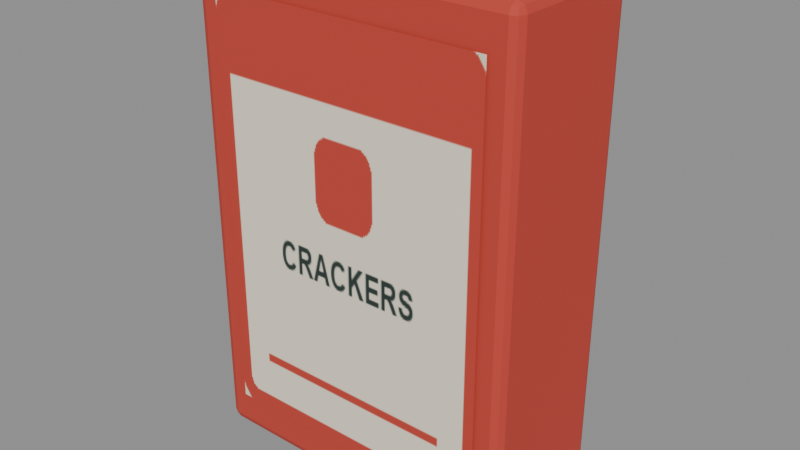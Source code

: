 # Source: crackers.blend  (saved by Blender 5.2.45; exported with 4.5.12 LTS)
import bpy
from mathutils import Matrix  # noqa: F401  (used for matrix-valued properties, if any)

bpy.ops.wm.read_factory_settings(use_empty=True)
scene = bpy.context.scene
scene.name = 'Scene'

# ---- images (referenced by path relative to the original .blend; pixels are not part of the script)
import os
ASSET_DIR = os.environ.get("B2B_ASSET_DIR", "")  # directory of the original .blend (textures are referenced by path, not embedded)
HERE = os.path.dirname(os.path.abspath(__file__))  # packed textures are extracted next to this script under _unpacked/

def load_image(name, relpath, width, height, colorspace="sRGB"):
    """Load a texture the original file referenced (path relative to the .blend, or extracted next to this script)."""
    p = next((c for c in (os.path.join(HERE, relpath), os.path.join(ASSET_DIR, relpath)) if relpath and os.path.exists(c)), "")
    if p:
        img = bpy.data.images.load(p, check_existing=True)
        img.name = name
    else:  # same state as the original file: an image datablock whose file is absent (Cycles renders it pink)
        img = bpy.data.images.new(name, width, height)
        img.source = "FILE"
        img.filepath = "//" + (relpath or name)
    img.colorspace_settings.name = colorspace
    return img
img_assortmentatlas_png = load_image('AssortmentAtlas.png', '_unpacked/AssortmentAtlas.4d05732a.png', 2048, 2048, 'sRGB')

# ---- materials (node trees are filled in below, after node groups)
mat_assortmentatlas = bpy.data.materials.new('AssortmentAtlas')

# ---- material node trees
mat_assortmentatlas.use_nodes = True; mat_assortmentatlas.node_tree.nodes.clear()
_N = mat_assortmentatlas.node_tree.nodes; _L = mat_assortmentatlas.node_tree.links
n0 = _N.new('ShaderNodeBsdfPrincipled'); n0.name = 'Principled BSDF'; n0.location = (-200, 100)
n0.inputs[2].default_value = 0.75
n0.inputs[10].default_value = 0.005
n1 = _N.new('ShaderNodeOutputMaterial'); n1.name = 'Material Output'; n1.location = (200, 100)
n2 = _N.new('ShaderNodeTexImage'); n2.name = 'Image Texture'; n2.location = (0, 0)
n2.image = img_assortmentatlas_png
_L.new(n0.outputs[0], n1.inputs[0])
_L.new(n2.outputs[0], n0.inputs[0])
n1.is_active_output = True

# ---- meshes
me_cube = bpy.data.meshes.new('Cube')
me_cube.from_pydata([(-0.085, -0.035, 0.0), (-0.085, -0.04, 0.005), (-0.09, -0.035, 0.005), (-0.085, -0.03854, 0.001464), (-0.08789, -0.03789, 0.002113), (-0.08854, -0.03854, 0.005), (-0.08854, -0.035, 0.001464), (-0.085, -0.04, 0.265), (-0.085, -0.035, 0.27), (-0.09, -0.035, 0.265), (-0.085, -0.03854, 0.2685), (-0.08789, -0.03789, 0.2679), (-0.08854, -0.035, 0.2685), (-0.08854, -0.03854, 0.265), (-0.085, 0.035, 0.0), (-0.09, 0.035, 0.005), (-0.085, 0.04, 0.005), (-0.08854, 0.035, 0.001464), (-0.08789, 0.03789, 0.002113), (-0.08854, 0.03854, 0.005), (-0.085, 0.03854, 0.001464), (-0.085, 0.035, 0.27), (-0.085, 0.04, 0.265), (-0.09, 0.035, 0.265), (-0.085, 0.03854, 0.2685), (-0.08789, 0.03789, 0.2679), (-0.08854, 0.03854, 0.265), (-0.08854, 0.035, 0.2685), (0.085, -0.035, 0.0), (0.09, -0.035, 0.005), (0.085, -0.04, 0.005), (0.08854, -0.035, 0.001464), (0.08789, -0.03789, 0.002113), (0.08854, -0.03854, 0.005), (0.085, -0.03854, 0.001464), (0.085, -0.035, 0.27), (0.085, -0.04, 0.265), (0.09, -0.035, 0.265), (0.085, -0.03854, 0.2685), (0.08789, -0.03789, 0.2679), (0.08854, -0.03854, 0.265), (0.08854, -0.035, 0.2685), (0.085, 0.035, 0.0), (0.085, 0.04, 0.005), (0.09, 0.035, 0.005), (0.085, 0.03854, 0.001464), (0.08789, 0.03789, 0.002113), (0.08854, 0.03854, 0.005), (0.08854, 0.035, 0.001464), (0.085, 0.035, 0.27), (0.09, 0.035, 0.265), (0.085, 0.04, 0.265), (0.08854, 0.035, 0.2685), (0.08789, 0.03789, 0.2679), (0.08854, 0.03854, 0.265), (0.085, 0.03854, 0.2685), (-0.0765, -0.041, 0.0216), (0.0765, -0.041, 0.0216), (0.0765, -0.041, 0.2484), (-0.0765, -0.041, 0.2484)], [], [(0, 3, 4, 6), (1, 5, 4, 3), (2, 6, 4, 5), (7, 10, 11, 13), (8, 12, 11, 10), (9, 13, 11, 12), (14, 17, 18, 20), (15, 19, 18, 17), (16, 20, 18, 19), (21, 24, 25, 27), (22, 26, 25, 24), (23, 27, 25, 26), (28, 31, 32, 34), (29, 33, 32, 31), (30, 34, 32, 33), (35, 38, 39, 41), (36, 40, 39, 38), (37, 41, 39, 40), (42, 45, 46, 48), (43, 47, 46, 45), (44, 48, 46, 47), (49, 52, 53, 55), (50, 54, 53, 52), (51, 55, 53, 54), (14, 0, 6, 17), (17, 6, 2, 15), (1, 7, 13, 5), (5, 13, 9, 2), (8, 21, 27, 12), (12, 27, 23, 9), (22, 16, 19, 26), (26, 19, 15, 23), (42, 14, 20, 45), (45, 20, 16, 43), (21, 49, 55, 24), (24, 55, 51, 22), (50, 44, 47, 54), (54, 47, 43, 51), (28, 42, 48, 31), (31, 48, 44, 29), (49, 35, 41, 52), (52, 41, 37, 50), (36, 30, 33, 40), (40, 33, 29, 37), (0, 28, 34, 3), (3, 34, 30, 1), (35, 8, 10, 38), (38, 10, 7, 36), (14, 42, 28, 0), (2, 9, 23, 15), (30, 36, 7, 1), (49, 21, 8, 35), (16, 22, 51, 43), (44, 50, 37, 29), (56, 57, 58, 59)])
_uv = me_cube.uv_layers.new(name='Assortment')
_uv.uv.foreach_set('vector', [0.5312, 0.9375, 0.5312, 0.9375, 0.5312, 0.9375, 0.5312, 0.9375, 0.5312, 0.9375, 0.5312, 0.9375, 0.5312, 0.9375, 0.5312, 0.9375, 0.5312, 0.9375, 0.5312, 0.9375, 0.5312, 0.9375, 0.5312, 0.9375, 0.5312, 0.9375, 0.5312, 0.9375, 0.5312, 0.9375, 0.5312, 0.9375, 0.5312, 0.9375, 0.5312, 0.9375, 0.5312, 0.9375, 0.5312, 0.9375, 0.5312, 0.9375, 0.5312, 0.9375, 0.5312, 0.9375, 0.5312, 0.9375, 0.5312, 0.9375, 0.5312, 0.9375, 0.5312, 0.9375, 0.5312, 0.9375, 0.5312, 0.9375, 0.5312, 0.9375, 0.5312, 0.9375, 0.5312, 0.9375, 0.5312, 0.9375, 0.5312, 0.9375, 0.5312, 0.9375, 0.5312, 0.9375, 0.5312, 0.9375, 0.5312, 0.9375, 0.5312, 0.9375, 0.5312, 0.9375, 0.5312, 0.9375, 0.5312, 0.9375, 0.5312, 0.9375, 0.5312, 0.9375, 0.5312, 0.9375, 0.5312, 0.9375, 0.5312, 0.9375, 0.5312, 0.9375, 0.5312, 0.9375, 0.5312, 0.9375, 0.5312, 0.9375, 0.5312, 0.9375, 0.5312, 0.9375, 0.5312, 0.9375, 0.5312, 0.9375, 0.5312, 0.9375, 0.5312, 0.9375, 0.5312, 0.9375, 0.5312, 0.9375, 0.5312, 0.9375, 0.5312, 0.9375, 0.5312, 0.9375, 0.5312, 0.9375, 0.5312, 0.9375, 0.5312, 0.9375, 0.5312, 0.9375, 0.5312, 0.9375, 0.5312, 0.9375, 0.5312, 0.9375, 0.5312, 0.9375, 0.5312, 0.9375, 0.5312, 0.9375, 0.5312, 0.9375, 0.5312, 0.9375, 0.5312, 0.9375, 0.5312, 0.9375, 0.5312, 0.9375, 0.5312, 0.9375, 0.5312, 0.9375, 0.5312, 0.9375, 0.5312, 0.9375, 0.5312, 0.9375, 0.5312, 0.9375, 0.5312, 0.9375, 0.5312, 0.9375, 0.5312, 0.9375, 0.5312, 0.9375, 0.5312, 0.9375, 0.5312, 0.9375, 0.5312, 0.9375, 0.5312, 0.9375, 0.5312, 0.9375, 0.5312, 0.9375, 0.5312, 0.9375, 0.5312, 0.9375, 0.5312, 0.9375, 0.5312, 0.9375, 0.5312, 0.9375, 0.5312, 0.9375, 0.5312, 0.9375, 0.5312, 0.9375, 0.5312, 0.9375, 0.5312, 0.9375, 0.5312, 0.9375, 0.5312, 0.9375, 0.5312, 0.9375, 0.5312, 0.9375, 0.5312, 0.9375, 0.5312, 0.9375, 0.5312, 0.9375, 0.5312, 0.9375, 0.5312, 0.9375, 0.5312, 0.9375, 0.5312, 0.9375, 0.5312, 0.9375, 0.5312, 0.9375, 0.5312, 0.9375, 0.5312, 0.9375, 0.5312, 0.9375, 0.5312, 0.9375, 0.5312, 0.9375, 0.5312, 0.9375, 0.5312, 0.9375, 0.5312, 0.9375, 0.5312, 0.9375, 0.5312, 0.9375, 0.5312, 0.9375, 0.5312, 0.9375, 0.5312, 0.9375, 0.5312, 0.9375, 0.5312, 0.9375, 0.5312, 0.9375, 0.5312, 0.9375, 0.5312, 0.9375, 0.5312, 0.9375, 0.5312, 0.9375, 0.5312, 0.9375, 0.5312, 0.9375, 0.5312, 0.9375, 0.5312, 0.9375, 0.5312, 0.9375, 0.5312, 0.9375, 0.5312, 0.9375, 0.5312, 0.9375, 0.5312, 0.9375, 0.5312, 0.9375, 0.5312, 0.9375, 0.5312, 0.9375, 0.5312, 0.9375, 0.5312, 0.9375, 0.5312, 0.9375, 0.5312, 0.9375, 0.5312, 0.9375, 0.5312, 0.9375, 0.5312, 0.9375, 0.5312, 0.9375, 0.5312, 0.9375, 0.5312, 0.9375, 0.5312, 0.9375, 0.5312, 0.9375, 0.5312, 0.9375, 0.5312, 0.9375, 0.5312, 0.9375, 0.5312, 0.9375, 0.5312, 0.9375, 0.5312, 0.9375, 0.5312, 0.9375, 0.5312, 0.9375, 0.5312, 0.9375, 0.5312, 0.9375, 0.5312, 0.9375, 0.5312, 0.9375, 0.5312, 0.9375, 0.5312, 0.9375, 0.5312, 0.9375, 0.5312, 0.9375, 0.5312, 0.9375, 0.5312, 0.9375, 0.5312, 0.9375, 0.5312, 0.9375, 0.5312, 0.9375, 0.5312, 0.9375, 0.5312, 0.9375, 0.5312, 0.9375, 0.5312, 0.9375, 0.5312, 0.9375, 0.5312, 0.9375, 0.5312, 0.9375, 0.5312, 0.9375, 0.5312, 0.9375, 0.5312, 0.9375, 0.5312, 0.9375, 0.5312, 0.9375, 0.5312, 0.9375, 0.5312, 0.9375, 0.5312, 0.9375, 0.5312, 0.9375, 0.5312, 0.9375, 0.5312, 0.9375, 0.5312, 0.9375, 0.5312, 0.9375, 0.5312, 0.9375, 0.5312, 0.9375, 0.5312, 0.9375, 0.5312, 0.9375, 0.5312, 0.9375, 0.5312, 0.9375, 0.5312, 0.9375, 0.5312, 0.9375, 0.5312, 0.9375, 0.5312, 0.9375, 0.5312, 0.9375, 0.5312, 0.9375, 0.5312, 0.9375, 0.5312, 0.9375, 0.5312, 0.9375, 0.1284, 0.2534, 0.2466, 0.2534, 0.2466, 0.3716, 0.1284, 0.3716])
me_cube.materials.append(mat_assortmentatlas)
me_cube.update()

# ---- objects
ob_crackers = bpy.data.objects.new('crackers', me_cube)

# ---- transforms, parenting, visibility, modifiers, constraints
ob_crackers.location = (0.0, 0.0, 0.0)

# ---- collection membership
scene.collection.objects.link(ob_crackers)

# ---- scene / render settings (as saved in the file)
scene.frame_start = 1; scene.frame_end = 250; scene.frame_set(1)
scene.render.engine = 'BLENDER_EEVEE_NEXT'
scene.render.bake_bias = 0.0
scene.render.bake_samples = 0
scene.render.compositor_device = 'GPU'
scene.eevee.use_volume_custom_range = False
scene.eevee.fast_gi_thickness_near = 0.1
scene.eevee.fast_gi_thickness_far = 0.0
scene.eevee.ray_tracing_options.screen_trace_thickness = 0.1
bpy.context.view_layer.update()

# ---- added for rendering (the .blend has no active camera and no usable light): camera, sun + grey world if the file has none
cam_auto = bpy.data.cameras.new('AutoCamera')
cam_auto.lens = 50.0
cam_auto.sensor_width = 36.0
cam_auto.clip_end = 1000.0
ob_auto_camera = bpy.data.objects.new('AutoCamera', cam_auto)
scene.collection.objects.link(ob_auto_camera)
ob_auto_camera.location = (0.309447, -0.371837, 0.382558)
ob_auto_camera.rotation_euler = (1.09748, -7.21219e-08, 0.694738)
scene.camera = ob_auto_camera
light_auto_sun = bpy.data.lights.new('AutoSun', 'SUN')
light_auto_sun.energy = 3.0
light_auto_sun.angle = 0.0523599
ob_auto_sun = bpy.data.objects.new('AutoSun', light_auto_sun)
scene.collection.objects.link(ob_auto_sun)
ob_auto_sun.rotation_euler = (0.872665, 0.174533, 0.523599)
if scene.world is None:
    world_auto = bpy.data.worlds.new('AutoWorld')
    world_auto.color = (0.3, 0.3, 0.3)
    scene.world = world_auto
bpy.context.view_layer.update()
